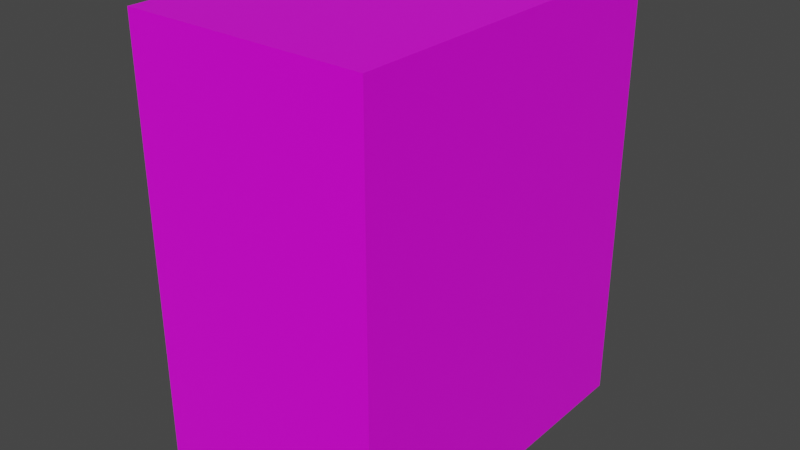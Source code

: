 # Source: pojistky.blend  (saved by Blender 2.80.75; exported with 4.5.12 LTS)
import bpy
from mathutils import Matrix  # noqa: F401  (used for matrix-valued properties, if any)

bpy.ops.wm.read_factory_settings(use_empty=True)
scene = bpy.context.scene
scene.name = 'Scene'

# ---- collections
col_collection = bpy.data.collections.new('Collection'); scene.collection.children.link(col_collection)

# ---- images (referenced by path relative to the original .blend; pixels are not part of the script)
import os
ASSET_DIR = os.environ.get("B2B_ASSET_DIR", "")  # directory of the original .blend (textures are referenced by path, not embedded)
HERE = os.path.dirname(os.path.abspath(__file__))  # packed textures are extracted next to this script under _unpacked/

def load_image(name, relpath, width, height, colorspace="sRGB"):
    """Load a texture the original file referenced (path relative to the .blend, or extracted next to this script)."""
    p = next((c for c in (os.path.join(HERE, relpath), os.path.join(ASSET_DIR, relpath)) if relpath and os.path.exists(c)), "")
    if p:
        img = bpy.data.images.load(p, check_existing=True)
        img.name = name
    else:  # same state as the original file: an image datablock whose file is absent (Cycles renders it pink)
        img = bpy.data.images.new(name, width, height)
        img.source = "FILE"
        img.filepath = "//" + (relpath or name)
    img.colorspace_settings.name = colorspace
    return img
img_steel_png = load_image('Steel.png', 'Steel.png', 1024, 1024, 'sRGB')
img_steel2_png = load_image('Steel2.png', 'Steel2.png', 1024, 1024, 'sRGB')

# ---- materials (node trees are filled in below, after node groups)
mat_base = bpy.data.materials.new('Base')
mat_base.alpha_threshold = 0.0
mat_base.use_transparent_shadow = False
mat_base.line_color = (0.0, 0.0, 0.0, 1.0)
mat_base2 = bpy.data.materials.new('Base2')
mat_base2.use_transparent_shadow = False
mat_baseswitch = bpy.data.materials.new('BaseSwitch')
mat_baseswitch.use_transparent_shadow = False

# ---- material node trees
mat_base.use_nodes = True; mat_base.node_tree.nodes.clear()
_N = mat_base.node_tree.nodes; _L = mat_base.node_tree.links
n0 = _N.new('ShaderNodeOutputMaterial'); n0.name = 'Material Output'; n0.location = (300, 300)
n1 = _N.new('ShaderNodeBsdfPrincipled'); n1.name = 'Principled BSDF'; n1.location = (10, 300)
n1.distribution = 'GGX'
n1.subsurface_method = 'BURLEY'
n1.inputs[2].default_value = 0.4
n1.inputs[3].default_value = 1.45
n1.inputs[27].default_value = (0.0, 0.0, 0.0, 1.0)
n1.inputs[28].default_value = 1.0
n2 = _N.new('ShaderNodeTexImage'); n2.name = 'Image Texture'; n2.location = (-280, 270)
n2.image = img_steel_png
_L.new(n1.outputs[0], n0.inputs[0])
_L.new(n2.outputs[0], n1.inputs[0])
n0.is_active_output = True
mat_base2.use_nodes = True; mat_base2.node_tree.nodes.clear()
_N = mat_base2.node_tree.nodes; _L = mat_base2.node_tree.links
n0 = _N.new('ShaderNodeOutputMaterial'); n0.name = 'Material Output'; n0.location = (300, 300)
n1 = _N.new('ShaderNodeBsdfPrincipled'); n1.name = 'Principled BSDF'; n1.location = (10, 300)
n1.distribution = 'GGX'
n1.subsurface_method = 'BURLEY'
n1.inputs[3].default_value = 1.45
n1.inputs[27].default_value = (0.0, 0.0, 0.0, 1.0)
n1.inputs[28].default_value = 1.0
n2 = _N.new('ShaderNodeTexImage'); n2.name = 'Image Texture'; n2.location = (-280, 270)
n2.image = img_steel2_png
_L.new(n1.outputs[0], n0.inputs[0])
_L.new(n2.outputs[0], n1.inputs[0])
n0.is_active_output = True
mat_baseswitch.use_nodes = True; mat_baseswitch.node_tree.nodes.clear()
_N = mat_baseswitch.node_tree.nodes; _L = mat_baseswitch.node_tree.links
n0 = _N.new('ShaderNodeOutputMaterial'); n0.name = 'Material Output'; n0.location = (300, 300)
n1 = _N.new('ShaderNodeBsdfPrincipled'); n1.name = 'Principled BSDF'; n1.location = (10, 300)
n1.distribution = 'GGX'
n1.subsurface_method = 'BURLEY'
n1.inputs[0].default_value = (0.8, 0.002767, 0.0, 1.0)
n1.inputs[1].default_value = 1.0
n1.inputs[3].default_value = 1.45
n1.inputs[27].default_value = (0.0, 0.0, 0.0, 1.0)
n1.inputs[28].default_value = 1.0
_L.new(n1.outputs[0], n0.inputs[0])
n0.is_active_output = True

# ---- world
world_world = bpy.data.worlds.new('World'); scene.world = world_world
world_world.use_nodes = True; world_world.node_tree.nodes.clear()
_N = world_world.node_tree.nodes; _L = world_world.node_tree.links
n0 = _N.new('ShaderNodeOutputWorld'); n0.name = 'World Output'; n0.location = (300, 300)
n1 = _N.new('ShaderNodeBackground'); n1.name = 'Background'; n1.location = (10, 300)
n1.inputs[0].default_value = (0.05088, 0.05088, 0.05088, 1.0)
_L.new(n1.outputs[0], n0.inputs[0])
n0.is_active_output = True
world_world.color = (0.05088, 0.05088, 0.05088)
world_world.use_sun_shadow = False
world_world.sun_shadow_jitter_overblur = 0.0

# ---- meshes
me_cube_001 = bpy.data.meshes.new('Cube.001')
me_cube_001.from_pydata([(-1.585, -0.7306, -0.9), (-1.585, -0.7306, 0.9), (-1.585, 0.7432, -0.9), (-1.585, 0.7432, 0.9), (-2.573, -0.8244, -1.0), (-2.573, -0.8244, 1.0), (-2.573, 0.8244, -1.0), (-2.573, 0.8244, 1.0), (-1.48, -0.8244, -1.0), (-1.48, -0.8244, 1.0), (-1.48, 0.8244, -1.0), (-1.48, 0.8244, 1.0), (-2.573, -0.7306, -0.9), (-2.573, 0.7432, -0.9), (-2.573, -0.7306, 0.9), (-2.573, 0.7432, 0.9)], [], [(2, 0, 1, 3), (0, 12, 14, 1), (3, 1, 14, 15), (4, 5, 14, 12, 13, 6), (6, 7, 11, 10), (10, 11, 9, 8), (8, 9, 5, 4), (6, 10, 8, 4), (11, 7, 5, 9), (6, 13, 15, 14, 5, 7), (13, 2, 3, 15), (12, 0, 2, 13)])
_uv = me_cube_001.uv_layers.new(name='UVMap')
_uv.uv.foreach_set('vector', [0.259, 0.9669, 0.01358, 0.9669, 0.01358, 0.6771, 0.259, 0.6771, 0.4754, 0.6771, 0.6918, 0.6771, 0.6918, 0.9669, 0.4754, 0.9669, 0.9081, 0.6771, 0.9081, 0.9649, 0.6918, 0.9649, 0.6918, 0.6771, 0.2882, 0.6771, 0.01358, 0.6771, 0.02731, 0.6588, 0.2744, 0.6588, 0.2744, 0.3709, 0.2882, 0.3551, 0.2882, 0.3551, 0.2882, 0.03311, 0.5276, 0.03311, 0.5276, 0.3551, 0.2882, 0.3551, 0.01358, 0.3551, 0.01358, 0.03311, 0.2882, 0.03311, 0.2882, 0.6771, 0.2882, 0.3551, 0.5276, 0.3551, 0.5276, 0.6771, 0.5276, 0.3551, 0.767, 0.3551, 0.767, 0.6771, 0.5276, 0.6771, 0.767, 0.3551, 0.5276, 0.3551, 0.5276, 0.03311, 0.767, 0.03311, 0.2882, 0.3551, 0.2744, 0.3709, 0.02731, 0.3709, 0.02731, 0.6588, 0.01358, 0.6771, 0.01358, 0.3551, 0.4754, 0.9669, 0.259, 0.9669, 0.259, 0.6771, 0.4754, 0.6771, 0.767, 0.03311, 0.9834, 0.03311, 0.9834, 0.3209, 0.767, 0.3209])
me_cube_001.materials.append(mat_base)
me_cube_001.use_remesh_preserve_volume = False
me_cube_001.use_remesh_preserve_attributes = False
me_cube_001.use_mirror_vertex_groups = False
me_cube_001.update()
me_cube_003 = bpy.data.meshes.new('Cube.003')
me_cube_003.from_pydata([(-1.816, -0.5415, -0.7429), (-1.816, -0.5415, 0.7429), (-1.816, 0.5415, -0.7429), (-1.816, 0.5415, 0.7429), (-1.552, -0.5415, -0.7429), (-1.552, -0.5415, 0.7429), (-1.552, 0.5415, -0.7429), (-1.552, 0.5415, 0.7429)], [], [(0, 1, 3, 2), (2, 3, 7, 6), (6, 7, 5, 4), (4, 5, 1, 0), (2, 6, 4, 0), (7, 3, 1, 5)])
_uv = me_cube_003.uv_layers.new(name='UVMap')
_uv.uv.foreach_set('vector', [0.375, 0.0, 0.625, 0.0, 0.625, 0.25, 0.375, 0.25, 0.375, 0.25, 0.625, 0.25, 0.625, 0.5, 0.375, 0.5, 0.375, 0.5, 0.625, 0.5, 0.625, 0.75, 0.375, 0.75, 0.375, 0.75, 0.625, 0.75, 0.625, 1.0, 0.375, 1.0, 0.125, 0.5, 0.375, 0.5, 0.375, 0.75, 0.125, 0.75, 0.625, 0.5, 0.875, 0.5, 0.875, 0.75, 0.625, 0.75])
me_cube_003.materials.append(mat_base2)
me_cube_003.use_remesh_preserve_volume = False
me_cube_003.use_remesh_preserve_attributes = False
me_cube_003.use_mirror_vertex_groups = False
me_cube_003.update()
me_cube_011 = bpy.data.meshes.new('Cube.011')
me_cube_011.from_pydata([(-1.759, -0.3652, -0.03127), (-1.763, 0.3458, -0.03127), (-1.723, -0.365, -0.02423), (-1.728, 0.346, -0.02423), (-1.693, -0.3648, -0.004195), (-1.698, 0.3462, -0.004195), (-1.673, -0.3647, 0.02579), (-1.678, 0.3463, 0.02579), (-1.666, -0.3647, 0.06116), (-1.671, 0.3464, 0.06116), (-1.673, -0.3647, 0.09654), (-1.678, 0.3463, 0.09654), (-1.693, -0.3648, 0.1265), (-1.698, 0.3462, 0.1265), (-1.723, -0.365, 0.1466), (-1.728, 0.346, 0.1466), (-1.759, -0.3652, 0.1536), (-1.763, 0.3458, 0.1536), (-1.794, -0.3654, 0.1466), (-1.798, 0.3456, 0.1466), (-1.824, -0.3656, 0.1265), (-1.828, 0.3454, 0.1265), (-1.844, -0.3657, 0.09654), (-1.848, 0.3453, 0.09654), (-1.851, -0.3658, 0.06116), (-1.855, 0.3453, 0.06116), (-1.844, -0.3657, 0.02579), (-1.848, 0.3453, 0.02579), (-1.824, -0.3656, -0.004195), (-1.828, 0.3454, -0.004195), (-1.794, -0.3654, -0.02423), (-1.798, 0.3456, -0.02423), (-1.758, -0.2163, 0.04339), (-1.875, -0.2163, 0.6962), (-1.733, -0.2213, 0.04787), (-1.85, -0.2213, 0.7006), (-1.711, -0.2357, 0.05167), (-1.829, -0.2357, 0.7044), (-1.697, -0.2573, 0.05421), (-1.815, -0.2573, 0.707), (-1.692, -0.2827, 0.0551), (-1.81, -0.2827, 0.7079), (-1.697, -0.3081, 0.05421), (-1.815, -0.3081, 0.707), (-1.711, -0.3296, 0.05167), (-1.829, -0.3296, 0.7044), (-1.733, -0.344, 0.04787), (-1.85, -0.344, 0.7006), (-1.758, -0.3491, 0.04339), (-1.875, -0.3491, 0.6962), (-1.783, -0.344, 0.03891), (-1.9, -0.344, 0.6917), (-1.804, -0.3296, 0.03511), (-1.921, -0.3296, 0.6879), (-1.818, -0.3081, 0.03257), (-1.935, -0.3081, 0.6853), (-1.823, -0.2827, 0.03168), (-1.94, -0.2827, 0.6844), (-1.818, -0.2573, 0.03257), (-1.935, -0.2573, 0.6853), (-1.804, -0.2357, 0.03511), (-1.921, -0.2357, 0.6879), (-1.783, -0.2213, 0.03891), (-1.9, -0.2213, 0.6917), (-1.958, -0.3624, 0.6891), (-1.987, -0.3624, 0.8336), (-1.958, 0.3624, 0.6891), (-1.987, 0.3624, 0.8336), (-1.799, -0.3624, 0.7206), (-1.828, -0.3624, 0.8651), (-1.799, 0.3624, 0.7206), (-1.828, 0.3624, 0.8651), (-1.753, 0.3215, 0.03443), (-1.875, 0.3215, 0.6962), (-1.728, 0.3165, 0.03891), (-1.85, 0.3165, 0.7006), (-1.707, 0.3021, 0.04271), (-1.829, 0.3021, 0.7044), (-1.693, 0.2806, 0.04524), (-1.815, 0.2806, 0.707), (-1.688, 0.2552, 0.04613), (-1.81, 0.2552, 0.7079), (-1.693, 0.2298, 0.04524), (-1.815, 0.2298, 0.707), (-1.707, 0.2082, 0.04271), (-1.829, 0.2082, 0.7044), (-1.728, 0.1938, 0.03891), (-1.85, 0.1938, 0.7006), (-1.753, 0.1888, 0.03443), (-1.875, 0.1888, 0.6962), (-1.778, 0.1938, 0.02994), (-1.9, 0.1938, 0.6917), (-1.799, 0.2082, 0.02615), (-1.921, 0.2082, 0.6879), (-1.814, 0.2298, 0.02361), (-1.935, 0.2298, 0.6853), (-1.819, 0.2552, 0.02272), (-1.94, 0.2552, 0.6844), (-1.814, 0.2806, 0.02361), (-1.935, 0.2806, 0.6853), (-1.799, 0.3021, 0.02615), (-1.921, 0.3021, 0.6879), (-1.778, 0.3165, 0.02994), (-1.9, 0.3165, 0.6917)], [], [(0, 1, 3, 2), (2, 3, 5, 4), (4, 5, 7, 6), (6, 7, 9, 8), (8, 9, 11, 10), (10, 11, 13, 12), (12, 13, 15, 14), (14, 15, 17, 16), (16, 17, 19, 18), (18, 19, 21, 20), (20, 21, 23, 22), (22, 23, 25, 24), (24, 25, 27, 26), (26, 27, 29, 28), (3, 1, 31, 29, 27, 25, 23, 21, 19, 17, 15, 13, 11, 9, 7, 5), (28, 29, 31, 30), (30, 31, 1, 0), (0, 2, 4, 6, 8, 10, 12, 14, 16, 18, 20, 22, 24, 26, 28, 30), (32, 33, 35, 34), (34, 35, 37, 36), (36, 37, 39, 38), (38, 39, 41, 40), (40, 41, 43, 42), (42, 43, 45, 44), (44, 45, 47, 46), (46, 47, 49, 48), (48, 49, 51, 50), (50, 51, 53, 52), (52, 53, 55, 54), (54, 55, 57, 56), (56, 57, 59, 58), (58, 59, 61, 60), (35, 33, 63, 61, 59, 57, 55, 53, 51, 49, 47, 45, 43, 41, 39, 37), (60, 61, 63, 62), (62, 63, 33, 32), (32, 34, 36, 38, 40, 42, 44, 46, 48, 50, 52, 54, 56, 58, 60, 62), (64, 65, 67, 66), (66, 67, 71, 70), (70, 71, 69, 68), (68, 69, 65, 64), (66, 70, 68, 64), (71, 67, 65, 69), (72, 73, 75, 74), (74, 75, 77, 76), (76, 77, 79, 78), (78, 79, 81, 80), (80, 81, 83, 82), (82, 83, 85, 84), (84, 85, 87, 86), (86, 87, 89, 88), (88, 89, 91, 90), (90, 91, 93, 92), (92, 93, 95, 94), (94, 95, 97, 96), (96, 97, 99, 98), (98, 99, 101, 100), (75, 73, 103, 101, 99, 97, 95, 93, 91, 89, 87, 85, 83, 81, 79, 77), (100, 101, 103, 102), (102, 103, 73, 72), (72, 74, 76, 78, 80, 82, 84, 86, 88, 90, 92, 94, 96, 98, 100, 102)])
me_cube_011.polygons.foreach_set('use_smooth', [1, 1, 1, 1, 1, 1, 1, 1, 1, 1, 1, 1, 1, 1, 1, 1, 1, 1, 1, 1, 1, 1, 1, 1, 1, 1, 1, 1, 1, 1, 1, 1, 1, 1, 1, 1, 0, 0, 0, 0, 0, 0, 1, 1, 1, 1, 1, 1, 1, 1, 1, 1, 1, 1, 1, 1, 1, 1, 1, 1])
me_cube_011.polygons.foreach_set('material_index', [2, 2, 2, 2, 2, 2, 2, 2, 2, 2, 2, 2, 2, 2, 2, 2, 2, 2, 0, 0, 0, 0, 0, 0, 0, 0, 0, 0, 0, 0, 0, 0, 0, 0, 0, 0, 1, 1, 1, 1, 1, 1, 0, 0, 0, 0, 0, 0, 0, 0, 0, 0, 0, 0, 0, 0, 0, 0, 0, 0])
_uv = me_cube_011.uv_layers.new(name='UVMap')
_uv.uv.foreach_set('vector', [0.3329, 0.5, 0.3329, 0.3041, 0.3488, 0.3041, 0.3488, 0.5, 0.3488, 0.5, 0.3488, 0.3041, 0.361, 0.3041, 0.361, 0.5, 0.3488, 0.5, 0.3488, 0.6959, 0.3366, 0.6959, 0.3366, 0.5, 0.3366, 0.5, 0.3366, 0.6959, 0.3207, 0.6959, 0.3207, 0.5, 0.3207, 0.5, 0.3207, 0.6959, 0.3034, 0.6959, 0.3034, 0.5, 0.3034, 0.5, 0.3034, 0.6959, 0.2875, 0.6959, 0.2875, 0.5, 0.3488, 0.6959, 0.3488, 0.5, 0.361, 0.5, 0.361, 0.6959, 0.361, 0.6959, 0.361, 0.5, 0.3769, 0.5, 0.3769, 0.6959, 0.3769, 0.6959, 0.3769, 0.5, 0.3942, 0.5, 0.3942, 0.6959, 0.3942, 0.6959, 0.3942, 0.5, 0.4101, 0.5, 0.4101, 0.6959, 0.4593, 0.5, 0.4593, 0.6959, 0.4433, 0.6959, 0.4433, 0.5, 0.4433, 0.5, 0.4433, 0.6959, 0.4261, 0.6959, 0.4261, 0.5, 0.4261, 0.5, 0.4261, 0.6959, 0.4101, 0.6959, 0.4101, 0.5, 0.2875, 0.5, 0.2875, 0.3041, 0.2997, 0.3041, 0.2997, 0.5, 0.2875, 0.3811, 0.2875, 0.4193, 0.2809, 0.4546, 0.2687, 0.4816, 0.2527, 0.4962, 0.2355, 0.4962, 0.2195, 0.4816, 0.2073, 0.4546, 0.2007, 0.4193, 0.2007, 0.3811, 0.2073, 0.3458, 0.2195, 0.3187, 0.2355, 0.3041, 0.2527, 0.3041, 0.2687, 0.3187, 0.2809, 0.3458, 0.2997, 0.5, 0.2997, 0.3041, 0.3156, 0.3041, 0.3156, 0.5, 0.3156, 0.5, 0.3156, 0.3041, 0.3329, 0.3041, 0.3329, 0.5, 0.2527, 0.6883, 0.2355, 0.6883, 0.2195, 0.6737, 0.2073, 0.6467, 0.2007, 0.6114, 0.2007, 0.5732, 0.2073, 0.5379, 0.2195, 0.5109, 0.2355, 0.4962, 0.2527, 0.4962, 0.2687, 0.5109, 0.2809, 0.5379, 0.2875, 0.5732, 0.2875, 0.6114, 0.2809, 0.6467, 0.2687, 0.6737, 0.7389, 0.5002, 0.7389, 0.9783, 0.709, 0.9783, 0.709, 0.5002, 0.709, 0.5002, 0.709, 0.9783, 0.6792, 0.9783, 0.6792, 0.5002, 0.6792, 0.5002, 0.6792, 0.9783, 0.6493, 0.9783, 0.6493, 0.5002, 0.6493, 0.5002, 0.6493, 0.9783, 0.6194, 0.9783, 0.6194, 0.5002, 0.6194, 0.5002, 0.6194, 0.9783, 0.5896, 0.9783, 0.5896, 0.5002, 0.5896, 0.5002, 0.5896, 0.9783, 0.5597, 0.9783, 0.5597, 0.5002, 0.5597, 0.5002, 0.5597, 0.9783, 0.5299, 0.9783, 0.5299, 0.5002, 0.5299, 0.5002, 0.5299, 0.9783, 0.5, 0.9783, 0.5, 0.5002, 0.5, 0.5002, 0.5, 0.9783, 0.4701, 0.9783, 0.4701, 0.5002, 0.4701, 0.5002, 0.4701, 0.9783, 0.4403, 0.9783, 0.4403, 0.5002, 0.4403, 0.5002, 0.4403, 0.9783, 0.4104, 0.9783, 0.4104, 0.5002, 0.4104, 0.5002, 0.4104, 0.9783, 0.3806, 0.9783, 0.3806, 0.5002, 0.3806, 0.5002, 0.3806, 0.9783, 0.3507, 0.9783, 0.3507, 0.5002, 0.3507, 0.5002, 0.3507, 0.9783, 0.3208, 0.9783, 0.3208, 0.5002, 0.4244, 0.4732, 0.3806, 0.4907, 0.3367, 0.4732, 0.2995, 0.4234, 0.2746, 0.349, 0.2659, 0.2612, 0.2746, 0.1733, 0.2995, 0.09889, 0.3367, 0.04915, 0.3806, 0.03168, 0.4244, 0.04915, 0.4616, 0.09889, 0.4865, 0.1733, 0.4952, 0.2612, 0.4865, 0.349, 0.4616, 0.4234, 0.3208, 0.5002, 0.3208, 0.9783, 0.291, 0.9783, 0.291, 0.5002, 0.291, 0.5002, 0.291, 0.9783, 0.2611, 0.9783, 0.2611, 0.5002, 0.6194, 0.4907, 0.6633, 0.4732, 0.7005, 0.4234, 0.7254, 0.349, 0.7341, 0.2612, 0.7254, 0.1733, 0.7005, 0.09889, 0.6633, 0.04915, 0.6194, 0.03168, 0.5756, 0.04915, 0.5384, 0.09889, 0.5135, 0.1733, 0.5048, 0.2612, 0.5135, 0.349, 0.5384, 0.4234, 0.5756, 0.4732, 0.375, 0.0, 0.625, 0.0, 0.625, 0.25, 0.375, 0.25, 0.375, 0.25, 0.625, 0.25, 0.625, 0.5, 0.375, 0.5, 0.375, 0.5, 0.625, 0.5, 0.625, 0.75, 0.375, 0.75, 0.375, 0.75, 0.625, 0.75, 0.625, 1.0, 0.375, 1.0, 0.125, 0.5, 0.375, 0.5, 0.375, 0.75, 0.125, 0.75, 0.625, 0.5, 0.875, 0.5, 0.875, 0.75, 0.625, 0.75, 0.7389, 0.5002, 0.7389, 0.9783, 0.709, 0.9783, 0.709, 0.5002, 0.709, 0.5002, 0.709, 0.9783, 0.6792, 0.9783, 0.6792, 0.5002, 0.6792, 0.5002, 0.6792, 0.9783, 0.6493, 0.9783, 0.6493, 0.5002, 0.6493, 0.5002, 0.6493, 0.9783, 0.6194, 0.9783, 0.6194, 0.5002, 0.6194, 0.5002, 0.6194, 0.9783, 0.5896, 0.9783, 0.5896, 0.5002, 0.5896, 0.5002, 0.5896, 0.9783, 0.5597, 0.9783, 0.5597, 0.5002, 0.5597, 0.5002, 0.5597, 0.9783, 0.5299, 0.9783, 0.5299, 0.5002, 0.5299, 0.5002, 0.5299, 0.9783, 0.5, 0.9783, 0.5, 0.5002, 0.5, 0.5002, 0.5, 0.9783, 0.4701, 0.9783, 0.4701, 0.5002, 0.4701, 0.5002, 0.4701, 0.9783, 0.4403, 0.9783, 0.4403, 0.5002, 0.4403, 0.5002, 0.4403, 0.9783, 0.4104, 0.9783, 0.4104, 0.5002, 0.4104, 0.5002, 0.4104, 0.9783, 0.3806, 0.9783, 0.3806, 0.5002, 0.3806, 0.5002, 0.3806, 0.9783, 0.3507, 0.9783, 0.3507, 0.5002, 0.3507, 0.5002, 0.3507, 0.9783, 0.3208, 0.9783, 0.3208, 0.5002, 0.4244, 0.4732, 0.3806, 0.4907, 0.3367, 0.4732, 0.2995, 0.4234, 0.2746, 0.349, 0.2659, 0.2612, 0.2746, 0.1733, 0.2995, 0.09889, 0.3367, 0.04915, 0.3806, 0.03168, 0.4244, 0.04915, 0.4616, 0.09889, 0.4865, 0.1733, 0.4952, 0.2612, 0.4865, 0.349, 0.4616, 0.4234, 0.3208, 0.5002, 0.3208, 0.9783, 0.291, 0.9783, 0.291, 0.5002, 0.291, 0.5002, 0.291, 0.9783, 0.2611, 0.9783, 0.2611, 0.5002, 0.6194, 0.4907, 0.6633, 0.4732, 0.7005, 0.4234, 0.7254, 0.349, 0.7341, 0.2612, 0.7254, 0.1733, 0.7005, 0.09889, 0.6633, 0.04915, 0.6194, 0.03168, 0.5756, 0.04915, 0.5384, 0.09889, 0.5135, 0.1733, 0.5048, 0.2612, 0.5135, 0.349, 0.5384, 0.4234, 0.5756, 0.4732])
me_cube_011.materials.append(mat_base)
me_cube_011.materials.append(mat_baseswitch)
me_cube_011.materials.append(mat_base2)
me_cube_011.use_remesh_preserve_volume = False
me_cube_011.use_remesh_preserve_attributes = False
me_cube_011.use_mirror_vertex_groups = False
me_cube_011.update()
arm_armature = bpy.data.armatures.new('Armature')  # bones are not reproduced

# ---- objects
ob_cube = bpy.data.objects.new('Cube', me_cube_001)
ob_cube_001 = bpy.data.objects.new('Cube.001', me_cube_003)
ob_armature = bpy.data.objects.new('Armature', arm_armature)
ob_cube_003 = bpy.data.objects.new('Cube.003', me_cube_011)

# ---- transforms, parenting, visibility, modifiers, constraints
ob_cube.location = (0.0, 0.0, 0.0)
ob_cube.lineart.crease_threshold = 0.0
_vg = ob_cube.vertex_groups.new(name='Bone')
_vg = ob_cube.vertex_groups.new(name='Bone.002')
_vg = ob_cube.vertex_groups.new(name='Bone.003')
_vg = ob_cube.vertex_groups.new(name='Bone.004')
ob_cube_001.location = (0.0, 0.0, 0.0)
ob_cube_001.lineart.crease_threshold = 0.0
_vg = ob_cube_001.vertex_groups.new(name='Bone')
_vg = ob_cube_001.vertex_groups.new(name='Bone.002')
_vg = ob_cube_001.vertex_groups.new(name='Bone.003')
_vg = ob_cube_001.vertex_groups.new(name='Bone.004')
ob_armature.location = (0.0, 0.0, 0.0)
ob_armature.show_in_front = True
ob_armature.lineart.crease_threshold = 0.0
ob_cube_003.parent = ob_armature
ob_cube_003.location = (0.0, 0.0, 0.0)
ob_cube_003.lineart.crease_threshold = 0.0
_vg = ob_cube_003.vertex_groups.new(name='Bone')
for _i, _w in zip([1, 3, 5, 7, 9, 11, 13, 15, 17, 19, 21, 23, 25, 27, 29, 31, 33, 35, 37, 39, 41, 43, 45, 47, 49, 51, 53, 55, 57, 59, 61, 63, 64, 65, 66, 67, 68, 69, 70, 71, 72, 73, 74, 75, 76, 77, 78, 79, 80, 81, 82, 83, 84, 85, 86, 87, 88, 89, 90, 91, 92, 93, 94, 95, 96, 97, 98, 99, 100, 101, 102, 103], [0.2572, 0.2529, 0.2496, 0.2474, 0.2461, 0.2458, 0.2465, 0.2482, 0.2509, 0.2546, 0.2594, 0.2652, 0.2768, 0.2764, 0.2689, 0.2625, 0.7506, 0.7503, 0.7539, 0.7592, 0.765, 0.7704, 0.7746, 0.7777, 0.7787, 0.7784, 0.7759, 0.7724, 0.7674, 0.7618, 0.7564, 0.7526, 1.0, 1.0, 1.0, 1.0, 1.0, 1.0, 1.0, 1.0, 0.5307, 0.9226, 0.5309, 0.9225, 0.5313, 0.9218, 0.5319, 0.9208, 0.5328, 0.9192, 0.5337, 0.9176, 0.5345, 0.916, 0.5348, 0.9146, 0.5354, 0.914, 0.5352, 0.9142, 0.5347, 0.9154, 0.5336, 0.9166, 0.5328, 0.9183, 0.5319, 0.9199, 0.5313, 0.9212, 0.5309, 0.9222]): _vg.add([_i], _w, 'REPLACE')
_vg = ob_cube_003.vertex_groups.new(name='Bone.002')
for _i, _w in zip([0, 1, 2, 3, 4, 5, 6, 7, 8, 9, 10, 11, 12, 13, 14, 15, 16, 17, 18, 19, 20, 21, 22, 23, 24, 25, 26, 27, 28, 29, 30, 31, 32, 33, 34, 35, 36, 37, 38, 39, 40, 41, 42, 43, 44, 45, 46, 47, 48, 49, 50, 51, 52, 53, 54, 55, 56, 57, 58, 59, 60, 61, 62, 63, 72, 73, 74, 75, 76, 77, 78, 79, 80, 81, 82, 83, 84, 85, 86, 87, 88, 89, 90, 91, 92, 93, 94, 95, 96, 97, 98, 99, 100, 101, 102, 103], [0.9955, 0.7428, 0.9951, 0.7471, 0.9951, 0.7504, 0.9952, 0.7526, 0.9955, 0.7539, 0.9959, 0.7542, 0.9966, 0.7535, 0.9974, 0.7518, 0.9982, 0.7491, 0.999, 0.7454, 0.9994, 0.7406, 0.9991, 0.7348, 0.9984, 0.7232, 0.9974, 0.7236, 0.9966, 0.7311, 0.9959, 0.7375, 0.9872, 0.2269, 0.9868, 0.2259, 0.9863, 0.2238, 0.9863, 0.22, 0.9859, 0.2157, 0.986, 0.2115, 0.9861, 0.2082, 0.9867, 0.2057, 0.9867, 0.205, 0.9873, 0.2054, 0.9877, 0.2075, 0.9885, 0.2105, 0.9883, 0.2147, 0.9883, 0.2193, 0.988, 0.2236, 0.9882, 0.2261, 0.4693, 0.07744, 0.4691, 0.07748, 0.4687, 0.07823, 0.4681, 0.07923, 0.4672, 0.08075, 0.4663, 0.08242, 0.4655, 0.08398, 0.4652, 0.08545, 0.4646, 0.08604, 0.4648, 0.08577, 0.4653, 0.08463, 0.4664, 0.08336, 0.4672, 0.08173, 0.4681, 0.08011, 0.4687, 0.0788, 0.4691, 0.0778]): _vg.add([_i], _w, 'REPLACE')
_vg = ob_cube_003.vertex_groups.new(name='Bone.003')
_vg = ob_cube_003.vertex_groups.new(name='Bone.004')
_vg = ob_cube_003.vertex_groups.new(name='Bone.007')
for _i, _w in zip([32, 34, 36, 38, 40, 42, 44, 46, 48, 50, 52, 54, 56, 58, 60, 62, 72, 74, 76, 78, 80, 82, 84, 86, 88, 90, 92, 94, 96, 98, 100, 102], [0.5229, 0.6157, 0.5399, 0.6208, 0.5587, 0.5275, 0.5121, 0.5033, 0.4974, 0.4916, 0.483, 0.468, 0.435, 0.3716, 0.4214, 0.5893, 0.49, 0.4931, 0.4944, 0.4944, 0.4914, 0.484, 0.4618, 0.6286, 0.4944, 0.5218, 0.3987, 0.3669, 0.4248, 0.4566, 0.4743, 0.4845]): _vg.add([_i], _w, 'REPLACE')
_vg = ob_cube_003.vertex_groups.new(name='Bone.008')
for _i, _w in zip([66, 67, 70, 71, 72, 73, 74, 75, 76, 77, 78, 79, 80, 81, 82, 83, 84, 85, 86, 87, 88, 89, 90, 91, 92, 93, 94, 95, 96, 97, 98, 99, 100, 101, 102, 103], [0.9314, 0.9642, 0.9673, 0.9735, 0.51, 0.9943, 0.5069, 0.9936, 0.5056, 0.9941, 0.5056, 0.9957, 0.5086, 0.9966, 0.516, 0.997, 0.5382, 0.9959, 0.3714, 0.9959, 0.5056, 0.9973, 0.4782, 0.9975, 0.6013, 0.9973, 0.6331, 0.997, 0.5752, 0.9964, 0.5434, 0.9959, 0.5257, 0.9953, 0.5155, 0.9949]): _vg.add([_i], _w, 'REPLACE')
_vg = ob_cube_003.vertex_groups.new(name='Bone.009')
for _i, _w in zip([32, 33, 34, 35, 36, 37, 38, 39, 40, 41, 42, 43, 44, 45, 46, 47, 48, 49, 50, 51, 52, 53, 54, 55, 56, 57, 58, 59, 60, 61, 62, 63, 64, 65, 66, 67, 68, 69, 70, 71], [0.4771, 0.998, 0.3843, 0.998, 0.4601, 0.9978, 0.3792, 0.9976, 0.4413, 0.9973, 0.4725, 0.9971, 0.4879, 0.9968, 0.4967, 0.9967, 0.5026, 0.9965, 0.5084, 0.9965, 0.517, 0.9966, 0.532, 0.9969, 0.565, 0.9972, 0.6284, 0.9976, 0.5786, 0.9977, 0.4107, 0.9979, 0.9844, 0.9829, 0.06863, 0.02163, 0.9848, 0.9847, 0.01538, 0.002935]): _vg.add([_i], _w, 'REPLACE')
_m = ob_cube_003.modifiers.new('Armature', 'ARMATURE')
_m.object = ob_armature

# ---- collection membership
col_collection.objects.link(ob_cube)
col_collection.objects.link(ob_cube_001)
col_collection.objects.link(ob_armature)
col_collection.objects.link(ob_cube_003)

# ---- scene / render settings (as saved in the file)
scene.frame_start = 1; scene.frame_end = 250; scene.frame_set(0)
scene.render.engine = 'BLENDER_EEVEE_NEXT'
scene.cycles.use_denoising = False
scene.cycles.samples = 128
scene.cycles.sampling_pattern = 'TABULATED_SOBOL'
scene.cycles.use_adaptive_sampling = False
scene.cycles.use_light_tree = False
scene.view_settings.view_transform = 'Filmic'
bpy.context.view_layer.update()

# ---- added for rendering (the .blend has no active camera and no usable light): camera, sun
cam_auto = bpy.data.cameras.new('AutoCamera')
cam_auto.lens = 50.0
cam_auto.sensor_width = 36.0
cam_auto.clip_end = 1000.0
ob_auto_camera = bpy.data.objects.new('AutoCamera', cam_auto)
scene.collection.objects.link(ob_auto_camera)
ob_auto_camera.location = (0.575918, -3.12322, 2.08215)
ob_auto_camera.rotation_euler = (1.09748, -7.21219e-08, 0.694738)
scene.camera = ob_auto_camera
light_auto_sun = bpy.data.lights.new('AutoSun', 'SUN')
light_auto_sun.energy = 3.0
light_auto_sun.angle = 0.0523599
ob_auto_sun = bpy.data.objects.new('AutoSun', light_auto_sun)
scene.collection.objects.link(ob_auto_sun)
ob_auto_sun.rotation_euler = (0.872665, 0.174533, 0.523599)
bpy.context.view_layer.update()
